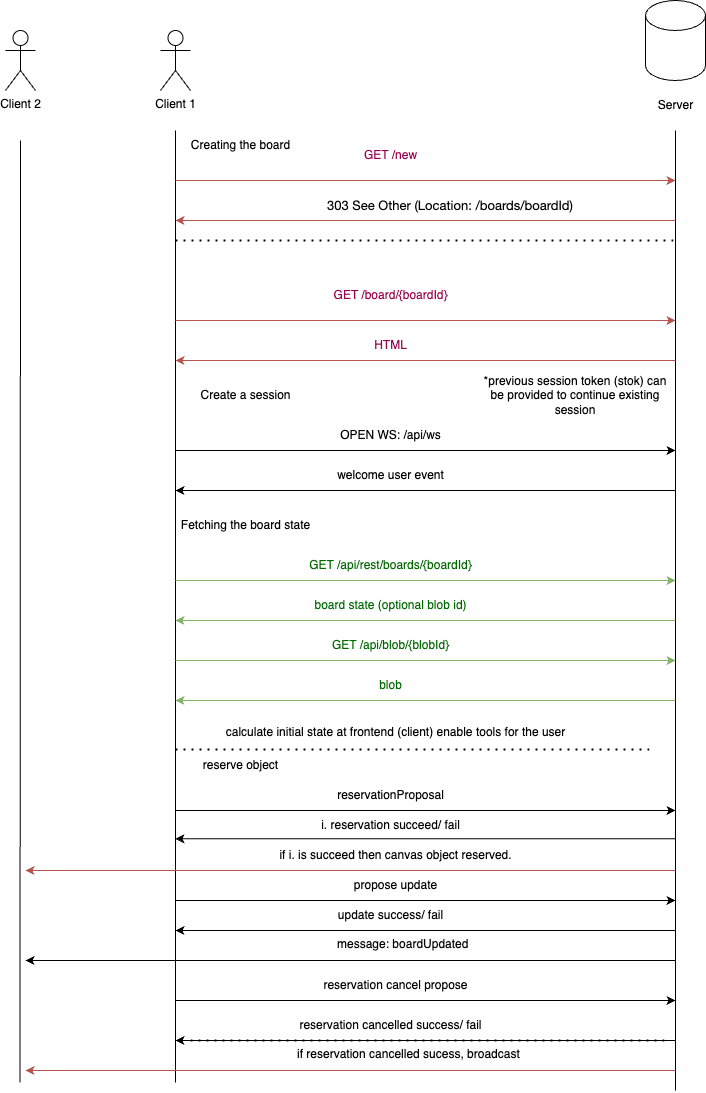

The diagram above was exported from draw.io. Its source (the exported page's mxGraphModel, read from the mxfile embedded in the PNG):
<mxGraphModel dx="2639" dy="1198" grid="1" gridSize="10" guides="1" tooltips="1" connect="1" arrows="1" fold="1" page="1" pageScale="1" pageWidth="850" pageHeight="1100" math="0" shadow="0">
  <root>
    <mxCell id="0" />
    <mxCell id="1" parent="0" />
    <mxCell id="Pmr6x8uHOFtHxhb9EW27-1" value="Client 1" style="shape=umlActor;verticalLabelPosition=bottom;verticalAlign=top;html=1;outlineConnect=0;" parent="1" vertex="1">
      <mxGeometry x="155" y="120" width="30" height="60" as="geometry" />
    </mxCell>
    <mxCell id="Pmr6x8uHOFtHxhb9EW27-2" value="" style="shape=cylinder3;whiteSpace=wrap;html=1;boundedLbl=1;backgroundOutline=1;size=15;" parent="1" vertex="1">
      <mxGeometry x="640" y="90" width="60" height="80" as="geometry" />
    </mxCell>
    <mxCell id="Pmr6x8uHOFtHxhb9EW27-3" value="Server" style="text;html=1;align=center;verticalAlign=middle;resizable=0;points=[];autosize=1;strokeColor=none;fillColor=none;" parent="1" vertex="1">
      <mxGeometry x="640" y="180" width="60" height="30" as="geometry" />
    </mxCell>
    <mxCell id="Pmr6x8uHOFtHxhb9EW27-4" value="" style="endArrow=none;html=1;rounded=0;" parent="1" edge="1">
      <mxGeometry width="50" height="50" relative="1" as="geometry">
        <mxPoint x="170" y="1172" as="sourcePoint" />
        <mxPoint x="170" y="220" as="targetPoint" />
      </mxGeometry>
    </mxCell>
    <mxCell id="Pmr6x8uHOFtHxhb9EW27-5" value="" style="endArrow=none;html=1;rounded=0;" parent="1" edge="1">
      <mxGeometry width="50" height="50" relative="1" as="geometry">
        <mxPoint x="670" y="1180" as="sourcePoint" />
        <mxPoint x="670" y="220" as="targetPoint" />
      </mxGeometry>
    </mxCell>
    <mxCell id="Pmr6x8uHOFtHxhb9EW27-6" value="" style="endArrow=classic;html=1;rounded=0;fillColor=#f8cecc;strokeColor=#b85450;" parent="1" edge="1">
      <mxGeometry width="50" height="50" relative="1" as="geometry">
        <mxPoint x="170" y="270" as="sourcePoint" />
        <mxPoint x="670" y="270" as="targetPoint" />
      </mxGeometry>
    </mxCell>
    <mxCell id="Pmr6x8uHOFtHxhb9EW27-8" value="&lt;font color=&quot;#99004d&quot;&gt;GET /new&lt;/font&gt;" style="text;html=1;align=center;verticalAlign=middle;resizable=0;points=[];autosize=1;strokeColor=none;fillColor=none;" parent="1" vertex="1">
      <mxGeometry x="345" y="230" width="80" height="30" as="geometry" />
    </mxCell>
    <mxCell id="Pmr6x8uHOFtHxhb9EW27-9" value="" style="endArrow=classic;html=1;rounded=0;fillColor=#f8cecc;strokeColor=#b85450;" parent="1" edge="1">
      <mxGeometry width="50" height="50" relative="1" as="geometry">
        <mxPoint x="670" y="310" as="sourcePoint" />
        <mxPoint x="170" y="310" as="targetPoint" />
      </mxGeometry>
    </mxCell>
    <mxCell id="Pmr6x8uHOFtHxhb9EW27-13" value="Creating the board" style="text;html=1;align=center;verticalAlign=middle;resizable=0;points=[];autosize=1;strokeColor=none;fillColor=none;" parent="1" vertex="1">
      <mxGeometry x="175" y="220" width="120" height="30" as="geometry" />
    </mxCell>
    <mxCell id="Pmr6x8uHOFtHxhb9EW27-20" value="" style="endArrow=classic;html=1;rounded=0;fillColor=#f8cecc;strokeColor=#b85450;" parent="1" edge="1">
      <mxGeometry width="50" height="50" relative="1" as="geometry">
        <mxPoint x="170" y="410" as="sourcePoint" />
        <mxPoint x="670" y="410" as="targetPoint" />
      </mxGeometry>
    </mxCell>
    <mxCell id="Pmr6x8uHOFtHxhb9EW27-21" value="&lt;font color=&quot;#99004d&quot;&gt;GET /board/{boardId}&lt;/font&gt;" style="text;html=1;align=center;verticalAlign=middle;resizable=0;points=[];autosize=1;strokeColor=none;fillColor=none;" parent="1" vertex="1">
      <mxGeometry x="315" y="370" width="140" height="30" as="geometry" />
    </mxCell>
    <mxCell id="Pmr6x8uHOFtHxhb9EW27-22" value="" style="endArrow=classic;html=1;rounded=0;fillColor=#f8cecc;strokeColor=#b85450;" parent="1" edge="1">
      <mxGeometry width="50" height="50" relative="1" as="geometry">
        <mxPoint x="670" y="450" as="sourcePoint" />
        <mxPoint x="170" y="450" as="targetPoint" />
      </mxGeometry>
    </mxCell>
    <mxCell id="Pmr6x8uHOFtHxhb9EW27-23" value="&lt;font color=&quot;#99004d&quot;&gt;HTML&lt;/font&gt;" style="text;html=1;align=center;verticalAlign=middle;resizable=0;points=[];autosize=1;strokeColor=none;fillColor=none;" parent="1" vertex="1">
      <mxGeometry x="355" y="420" width="60" height="30" as="geometry" />
    </mxCell>
    <mxCell id="Pmr6x8uHOFtHxhb9EW27-25" value="" style="endArrow=none;dashed=1;html=1;dashPattern=1 3;strokeWidth=2;rounded=0;" parent="1" edge="1">
      <mxGeometry width="50" height="50" relative="1" as="geometry">
        <mxPoint x="170" y="330" as="sourcePoint" />
        <mxPoint x="670" y="330" as="targetPoint" />
      </mxGeometry>
    </mxCell>
    <mxCell id="Pmr6x8uHOFtHxhb9EW27-26" value="" style="endArrow=classic;html=1;rounded=0;fillColor=#d5e8d4;strokeColor=#82b366;" parent="1" edge="1">
      <mxGeometry width="50" height="50" relative="1" as="geometry">
        <mxPoint x="170" y="670" as="sourcePoint" />
        <mxPoint x="670" y="670" as="targetPoint" />
      </mxGeometry>
    </mxCell>
    <mxCell id="Pmr6x8uHOFtHxhb9EW27-27" value="&lt;font color=&quot;#006600&quot;&gt;GET /api/rest/boards/{boardId}&lt;/font&gt;" style="text;html=1;align=center;verticalAlign=middle;resizable=0;points=[];autosize=1;strokeColor=none;fillColor=none;" parent="1" vertex="1">
      <mxGeometry x="290" y="640" width="190" height="30" as="geometry" />
    </mxCell>
    <mxCell id="Pmr6x8uHOFtHxhb9EW27-28" value="" style="endArrow=classic;html=1;rounded=0;fillColor=#d5e8d4;strokeColor=#82b366;" parent="1" edge="1">
      <mxGeometry width="50" height="50" relative="1" as="geometry">
        <mxPoint x="670" y="710" as="sourcePoint" />
        <mxPoint x="170" y="710" as="targetPoint" />
      </mxGeometry>
    </mxCell>
    <mxCell id="Pmr6x8uHOFtHxhb9EW27-29" value="&lt;font color=&quot;#006600&quot;&gt;board state (optional blob id)&lt;/font&gt;" style="text;html=1;align=center;verticalAlign=middle;resizable=0;points=[];autosize=1;strokeColor=none;fillColor=none;" parent="1" vertex="1">
      <mxGeometry x="295" y="680" width="180" height="30" as="geometry" />
    </mxCell>
    <mxCell id="Pmr6x8uHOFtHxhb9EW27-30" value="Fetching the board state" style="text;html=1;align=center;verticalAlign=middle;resizable=0;points=[];autosize=1;strokeColor=none;fillColor=none;" parent="1" vertex="1">
      <mxGeometry x="165" y="600" width="150" height="30" as="geometry" />
    </mxCell>
    <mxCell id="Pmr6x8uHOFtHxhb9EW27-31" value="" style="endArrow=classic;html=1;rounded=0;" parent="1" edge="1">
      <mxGeometry width="50" height="50" relative="1" as="geometry">
        <mxPoint x="170" y="540" as="sourcePoint" />
        <mxPoint x="670" y="540" as="targetPoint" />
      </mxGeometry>
    </mxCell>
    <mxCell id="Pmr6x8uHOFtHxhb9EW27-32" value="OPEN WS: /api/ws" style="text;html=1;align=center;verticalAlign=middle;resizable=0;points=[];autosize=1;strokeColor=none;fillColor=none;" parent="1" vertex="1">
      <mxGeometry x="325" y="510" width="120" height="30" as="geometry" />
    </mxCell>
    <mxCell id="Pmr6x8uHOFtHxhb9EW27-33" value="" style="endArrow=classic;html=1;rounded=0;" parent="1" edge="1">
      <mxGeometry width="50" height="50" relative="1" as="geometry">
        <mxPoint x="670" y="580" as="sourcePoint" />
        <mxPoint x="170" y="580" as="targetPoint" />
      </mxGeometry>
    </mxCell>
    <mxCell id="Pmr6x8uHOFtHxhb9EW27-34" value="welcome user event" style="text;html=1;align=center;verticalAlign=middle;resizable=0;points=[];autosize=1;strokeColor=none;fillColor=none;" parent="1" vertex="1">
      <mxGeometry x="320" y="550" width="130" height="30" as="geometry" />
    </mxCell>
    <mxCell id="Pmr6x8uHOFtHxhb9EW27-35" value="Create a session" style="text;html=1;align=center;verticalAlign=middle;resizable=0;points=[];autosize=1;strokeColor=none;fillColor=none;" parent="1" vertex="1">
      <mxGeometry x="185" y="470" width="110" height="30" as="geometry" />
    </mxCell>
    <mxCell id="Pmr6x8uHOFtHxhb9EW27-36" value="*previous session token (stok) can be provided to continue existing session" style="text;html=1;align=center;verticalAlign=middle;whiteSpace=wrap;rounded=0;" parent="1" vertex="1">
      <mxGeometry x="470" y="470" width="200" height="30" as="geometry" />
    </mxCell>
    <mxCell id="Pmr6x8uHOFtHxhb9EW27-37" value="" style="endArrow=none;dashed=1;html=1;dashPattern=1 3;strokeWidth=2;rounded=0;" parent="1" edge="1">
      <mxGeometry width="50" height="50" relative="1" as="geometry">
        <mxPoint x="170" y="839" as="sourcePoint" />
        <mxPoint x="650" y="839" as="targetPoint" />
      </mxGeometry>
    </mxCell>
    <mxCell id="Pmr6x8uHOFtHxhb9EW27-40" value="calculate initial state at frontend (client) enable tools for the user" style="text;html=1;align=center;verticalAlign=middle;resizable=0;points=[];autosize=1;strokeColor=none;fillColor=none;" parent="1" vertex="1">
      <mxGeometry x="210" y="807" width="360" height="30" as="geometry" />
    </mxCell>
    <mxCell id="Pmr6x8uHOFtHxhb9EW27-41" value="" style="endArrow=classic;html=1;rounded=0;" parent="1" edge="1">
      <mxGeometry width="50" height="50" relative="1" as="geometry">
        <mxPoint x="170" y="900" as="sourcePoint" />
        <mxPoint x="670" y="900" as="targetPoint" />
      </mxGeometry>
    </mxCell>
    <mxCell id="Pmr6x8uHOFtHxhb9EW27-42" value="reservationProposal" style="text;html=1;align=center;verticalAlign=middle;resizable=0;points=[];autosize=1;strokeColor=none;fillColor=none;" parent="1" vertex="1">
      <mxGeometry x="320" y="870" width="130" height="30" as="geometry" />
    </mxCell>
    <mxCell id="Pmr6x8uHOFtHxhb9EW27-43" value="" style="endArrow=classic;html=1;rounded=0;" parent="1" edge="1">
      <mxGeometry width="50" height="50" relative="1" as="geometry">
        <mxPoint x="670" y="928.33" as="sourcePoint" />
        <mxPoint x="170" y="928.33" as="targetPoint" />
      </mxGeometry>
    </mxCell>
    <mxCell id="Pmr6x8uHOFtHxhb9EW27-44" value="i. reservation succeed/ fail" style="text;html=1;align=center;verticalAlign=middle;resizable=0;points=[];autosize=1;strokeColor=none;fillColor=none;" parent="1" vertex="1">
      <mxGeometry x="305" y="900" width="160" height="30" as="geometry" />
    </mxCell>
    <mxCell id="Pmr6x8uHOFtHxhb9EW27-45" value="reserve object" style="text;html=1;align=center;verticalAlign=middle;resizable=0;points=[];autosize=1;strokeColor=none;fillColor=none;" parent="1" vertex="1">
      <mxGeometry x="185" y="840" width="100" height="30" as="geometry" />
    </mxCell>
    <mxCell id="Pmr6x8uHOFtHxhb9EW27-47" value="" style="endArrow=classic;html=1;rounded=0;" parent="1" edge="1">
      <mxGeometry width="50" height="50" relative="1" as="geometry">
        <mxPoint x="170" y="990" as="sourcePoint" />
        <mxPoint x="670" y="990" as="targetPoint" />
      </mxGeometry>
    </mxCell>
    <mxCell id="Pmr6x8uHOFtHxhb9EW27-48" value="propose update" style="text;html=1;align=center;verticalAlign=middle;resizable=0;points=[];autosize=1;strokeColor=none;fillColor=none;" parent="1" vertex="1">
      <mxGeometry x="335" y="960" width="110" height="30" as="geometry" />
    </mxCell>
    <mxCell id="Pmr6x8uHOFtHxhb9EW27-49" value="" style="endArrow=classic;html=1;rounded=0;" parent="1" edge="1">
      <mxGeometry width="50" height="50" relative="1" as="geometry">
        <mxPoint x="670" y="1020" as="sourcePoint" />
        <mxPoint x="170" y="1020" as="targetPoint" />
      </mxGeometry>
    </mxCell>
    <mxCell id="Pmr6x8uHOFtHxhb9EW27-50" value="update success/ fail" style="text;html=1;align=center;verticalAlign=middle;resizable=0;points=[];autosize=1;strokeColor=none;fillColor=none;" parent="1" vertex="1">
      <mxGeometry x="320" y="990" width="130" height="30" as="geometry" />
    </mxCell>
    <mxCell id="Pmr6x8uHOFtHxhb9EW27-51" value="" style="endArrow=classic;html=1;rounded=0;" parent="1" edge="1">
      <mxGeometry width="50" height="50" relative="1" as="geometry">
        <mxPoint x="170" y="1090" as="sourcePoint" />
        <mxPoint x="670" y="1090" as="targetPoint" />
      </mxGeometry>
    </mxCell>
    <mxCell id="Pmr6x8uHOFtHxhb9EW27-52" value="reservation cancel propose" style="text;html=1;align=center;verticalAlign=middle;resizable=0;points=[];autosize=1;strokeColor=none;fillColor=none;" parent="1" vertex="1">
      <mxGeometry x="305" y="1060" width="170" height="30" as="geometry" />
    </mxCell>
    <mxCell id="Pmr6x8uHOFtHxhb9EW27-53" value="" style="endArrow=classic;html=1;rounded=0;" parent="1" edge="1">
      <mxGeometry width="50" height="50" relative="1" as="geometry">
        <mxPoint x="670" y="1130" as="sourcePoint" />
        <mxPoint x="170" y="1130" as="targetPoint" />
      </mxGeometry>
    </mxCell>
    <mxCell id="Pmr6x8uHOFtHxhb9EW27-54" value="reservation cancelled success/ fail" style="text;html=1;align=center;verticalAlign=middle;resizable=0;points=[];autosize=1;strokeColor=none;fillColor=none;" parent="1" vertex="1">
      <mxGeometry x="280" y="1100" width="210" height="30" as="geometry" />
    </mxCell>
    <mxCell id="Pmr6x8uHOFtHxhb9EW27-55" value="" style="endArrow=none;dashed=1;html=1;dashPattern=1 3;strokeWidth=2;rounded=0;" parent="1" edge="1">
      <mxGeometry width="50" height="50" relative="1" as="geometry">
        <mxPoint x="185" y="1130" as="sourcePoint" />
        <mxPoint x="665" y="1130" as="targetPoint" />
      </mxGeometry>
    </mxCell>
    <mxCell id="Pmr6x8uHOFtHxhb9EW27-56" value="" style="endArrow=classic;html=1;rounded=0;fillColor=#d5e8d4;strokeColor=#82b366;" parent="1" edge="1">
      <mxGeometry width="50" height="50" relative="1" as="geometry">
        <mxPoint x="170" y="750" as="sourcePoint" />
        <mxPoint x="670" y="750" as="targetPoint" />
      </mxGeometry>
    </mxCell>
    <mxCell id="Pmr6x8uHOFtHxhb9EW27-57" value="&lt;font color=&quot;#006600&quot;&gt;GET /api/blob/{blobId}&lt;/font&gt;" style="text;html=1;align=center;verticalAlign=middle;resizable=0;points=[];autosize=1;strokeColor=none;fillColor=none;" parent="1" vertex="1">
      <mxGeometry x="315" y="720" width="140" height="30" as="geometry" />
    </mxCell>
    <mxCell id="Pmr6x8uHOFtHxhb9EW27-58" value="" style="endArrow=classic;html=1;rounded=0;fillColor=#d5e8d4;strokeColor=#82b366;" parent="1" edge="1">
      <mxGeometry width="50" height="50" relative="1" as="geometry">
        <mxPoint x="670" y="790" as="sourcePoint" />
        <mxPoint x="170" y="790" as="targetPoint" />
      </mxGeometry>
    </mxCell>
    <mxCell id="Pmr6x8uHOFtHxhb9EW27-59" value="&lt;font color=&quot;#006600&quot;&gt;blob&lt;/font&gt;" style="text;html=1;align=center;verticalAlign=middle;resizable=0;points=[];autosize=1;strokeColor=none;fillColor=none;" parent="1" vertex="1">
      <mxGeometry x="360" y="760" width="50" height="30" as="geometry" />
    </mxCell>
    <mxCell id="Pmr6x8uHOFtHxhb9EW27-61" value="Client 2" style="shape=umlActor;verticalLabelPosition=bottom;verticalAlign=top;html=1;outlineConnect=0;" parent="1" vertex="1">
      <mxGeometry y="120" width="30" height="60" as="geometry" />
    </mxCell>
    <mxCell id="Pmr6x8uHOFtHxhb9EW27-62" value="" style="endArrow=none;html=1;rounded=0;" parent="1" edge="1">
      <mxGeometry width="50" height="50" relative="1" as="geometry">
        <mxPoint x="14.5" y="1172" as="sourcePoint" />
        <mxPoint x="15" y="230" as="targetPoint" />
      </mxGeometry>
    </mxCell>
    <mxCell id="Pmr6x8uHOFtHxhb9EW27-63" value="" style="endArrow=classic;html=1;rounded=0;fillColor=#f8cecc;strokeColor=#b85450;" parent="1" edge="1">
      <mxGeometry width="50" height="50" relative="1" as="geometry">
        <mxPoint x="670" y="960" as="sourcePoint" />
        <mxPoint x="20" y="960" as="targetPoint" />
      </mxGeometry>
    </mxCell>
    <mxCell id="Pmr6x8uHOFtHxhb9EW27-64" value="if i. is succeed then canvas object reserved." style="text;html=1;align=center;verticalAlign=middle;resizable=0;points=[];autosize=1;strokeColor=none;fillColor=none;" parent="1" vertex="1">
      <mxGeometry x="260" y="930" width="260" height="30" as="geometry" />
    </mxCell>
    <mxCell id="Pmr6x8uHOFtHxhb9EW27-65" value="" style="endArrow=classic;html=1;rounded=0;" parent="1" edge="1">
      <mxGeometry width="50" height="50" relative="1" as="geometry">
        <mxPoint x="670" y="1050" as="sourcePoint" />
        <mxPoint x="20" y="1050" as="targetPoint" />
      </mxGeometry>
    </mxCell>
    <mxCell id="Pmr6x8uHOFtHxhb9EW27-66" value="&lt;span style=&quot;color: rgb(0, 0, 0); font-family: Helvetica; font-size: 12px; font-style: normal; font-variant-ligatures: normal; font-variant-caps: normal; font-weight: 400; letter-spacing: normal; orphans: 2; text-align: center; text-indent: 0px; text-transform: none; widows: 2; word-spacing: 0px; -webkit-text-stroke-width: 0px; background-color: rgb(251, 251, 251); text-decoration-thickness: initial; text-decoration-style: initial; text-decoration-color: initial; float: none; display: inline !important;&quot;&gt;message: boardUpdated&lt;/span&gt;" style="text;whiteSpace=wrap;html=1;" parent="1" vertex="1">
      <mxGeometry x="330" y="1020" width="140" height="40" as="geometry" />
    </mxCell>
    <mxCell id="Pmr6x8uHOFtHxhb9EW27-68" value="" style="endArrow=classic;html=1;rounded=0;fillColor=#f8cecc;strokeColor=#b85450;" parent="1" edge="1">
      <mxGeometry width="50" height="50" relative="1" as="geometry">
        <mxPoint x="670" y="1160" as="sourcePoint" />
        <mxPoint x="20" y="1160" as="targetPoint" />
      </mxGeometry>
    </mxCell>
    <mxCell id="Pmr6x8uHOFtHxhb9EW27-69" value="&lt;span style=&quot;color: rgb(0, 0, 0); font-family: Helvetica; font-size: 12px; font-style: normal; font-variant-ligatures: normal; font-variant-caps: normal; font-weight: 400; letter-spacing: normal; orphans: 2; text-align: center; text-indent: 0px; text-transform: none; widows: 2; word-spacing: 0px; -webkit-text-stroke-width: 0px; background-color: rgb(251, 251, 251); text-decoration-thickness: initial; text-decoration-style: initial; text-decoration-color: initial; float: none; display: inline !important;&quot;&gt;if reservation cancelled sucess, broadcast&lt;/span&gt;" style="text;whiteSpace=wrap;html=1;" parent="1" vertex="1">
      <mxGeometry x="290" y="1130" width="280" height="40" as="geometry" />
    </mxCell>
    <mxCell id="mwSE8Rm_sRS9Bc8Jt_Lj-2" value="&lt;span style=&quot;font-family: &amp;quot;Helvetica Neue&amp;quot;; font-size: 13px; text-align: start;&quot;&gt;303 See Other (Location: /boards/boardId)&lt;/span&gt;" style="text;html=1;align=center;verticalAlign=middle;whiteSpace=wrap;rounded=0;" vertex="1" parent="1">
      <mxGeometry x="290" y="280" width="310" height="30" as="geometry" />
    </mxCell>
  </root>
</mxGraphModel>